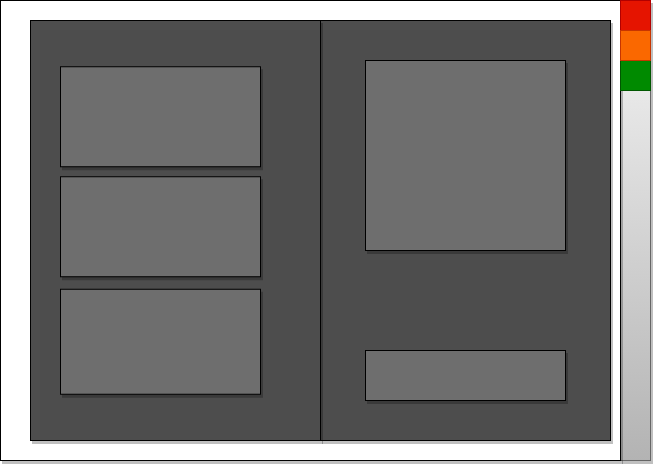

The diagram above was exported from draw.io. Its source (the exported page's mxGraphModel, read from the mxfile embedded in the PNG):
<mxGraphModel dx="912" dy="1266" grid="1" gridSize="10" guides="1" tooltips="1" connect="1" arrows="1" fold="1" page="1" pageScale="1" pageWidth="850" pageHeight="1100" math="0" shadow="0">
  <root>
    <mxCell id="0" />
    <mxCell id="1" parent="0" />
    <mxCell id="6" value="" style="rounded=0;whiteSpace=wrap;html=1;gradientColor=#b3b3b3;fillColor=#f5f5f5;strokeColor=#666666;shadow=1;" vertex="1" parent="1">
      <mxGeometry x="630" y="10" width="30" height="460" as="geometry" />
    </mxCell>
    <mxCell id="2" value="" style="rounded=0;whiteSpace=wrap;html=1;shadow=1;" vertex="1" parent="1">
      <mxGeometry x="10" y="10" width="620" height="460" as="geometry" />
    </mxCell>
    <mxCell id="3" value="" style="rounded=0;whiteSpace=wrap;html=1;fillColor=#e51400;strokeColor=#B20000;fontColor=#ffffff;shadow=0;" vertex="1" parent="1">
      <mxGeometry x="630" y="10" width="30" height="30" as="geometry" />
    </mxCell>
    <mxCell id="4" value="" style="rounded=0;whiteSpace=wrap;html=1;fillColor=#008a00;strokeColor=#005700;fontColor=#ffffff;shadow=0;" vertex="1" parent="1">
      <mxGeometry x="630" y="70" width="30" height="30" as="geometry" />
    </mxCell>
    <mxCell id="5" value="" style="rounded=0;whiteSpace=wrap;html=1;fillColor=#fa6800;strokeColor=#C73500;fontColor=#000000;shadow=0;" vertex="1" parent="1">
      <mxGeometry x="630" y="40" width="30" height="30" as="geometry" />
    </mxCell>
    <mxCell id="7" value="" style="rounded=0;whiteSpace=wrap;html=1;shadow=1;fillColor=#4D4D4D;" vertex="1" parent="1">
      <mxGeometry x="330" y="30" width="290" height="420" as="geometry" />
    </mxCell>
    <mxCell id="9" value="" style="rounded=0;whiteSpace=wrap;html=1;shadow=1;fillColor=#4D4D4D;" vertex="1" parent="1">
      <mxGeometry x="40" y="30" width="290" height="420" as="geometry" />
    </mxCell>
    <mxCell id="10" value="" style="rounded=0;whiteSpace=wrap;html=1;shadow=1;fillColor=#6E6E6E;" vertex="1" parent="1">
      <mxGeometry x="375" y="70" width="200" height="190" as="geometry" />
    </mxCell>
    <mxCell id="11" value="" style="rounded=0;whiteSpace=wrap;html=1;shadow=1;fillColor=#6E6E6E;" vertex="1" parent="1">
      <mxGeometry x="375" y="360" width="200" height="50" as="geometry" />
    </mxCell>
    <mxCell id="13" value="" style="rounded=0;whiteSpace=wrap;html=1;shadow=1;fillColor=#6E6E6E;" vertex="1" parent="1">
      <mxGeometry x="70" y="186.25" width="200" height="100" as="geometry" />
    </mxCell>
    <mxCell id="14" value="" style="rounded=0;whiteSpace=wrap;html=1;shadow=1;fillColor=#6E6E6E;" vertex="1" parent="1">
      <mxGeometry x="70" y="298.75" width="200" height="105" as="geometry" />
    </mxCell>
    <mxCell id="15" value="" style="rounded=0;whiteSpace=wrap;html=1;shadow=1;fillColor=#6E6E6E;" vertex="1" parent="1">
      <mxGeometry x="70" y="76.25" width="200" height="100" as="geometry" />
    </mxCell>
  </root>
</mxGraphModel>